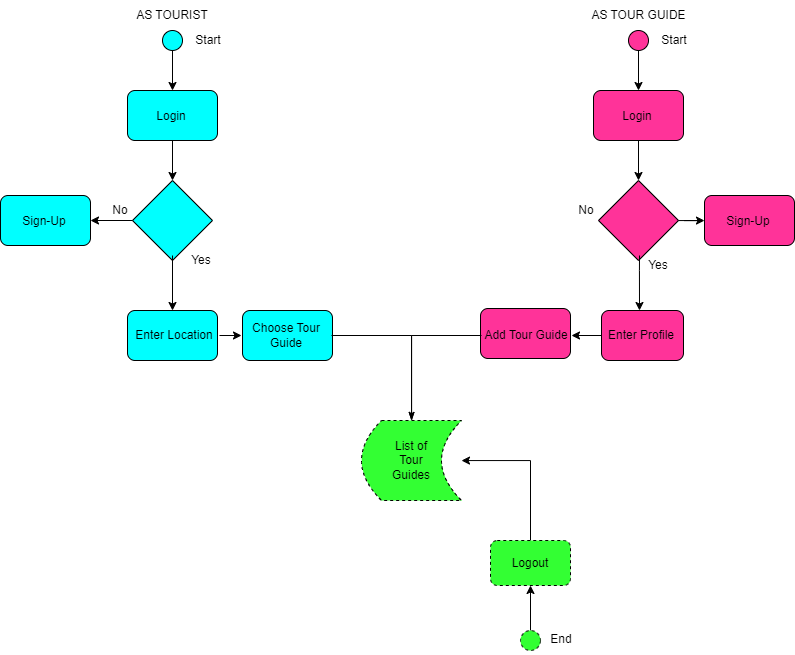

The diagram above was exported from draw.io. Its source (the exported page's mxGraphModel, read from the mxfile embedded in the PNG):
<mxGraphModel dx="1021" dy="529" grid="1" gridSize="10" guides="1" tooltips="1" connect="1" arrows="1" fold="1" page="1" pageScale="1" pageWidth="850" pageHeight="1100" math="0" shadow="0">
  <root>
    <mxCell id="0" />
    <mxCell id="1" parent="0" />
    <mxCell id="OocgKQIkXq6TWfqicuwQ-6" value="" style="edgeStyle=orthogonalEdgeStyle;rounded=0;orthogonalLoop=1;jettySize=auto;html=1;" edge="1" parent="1" source="OocgKQIkXq6TWfqicuwQ-1" target="OocgKQIkXq6TWfqicuwQ-3">
      <mxGeometry relative="1" as="geometry" />
    </mxCell>
    <mxCell id="OocgKQIkXq6TWfqicuwQ-1" value="" style="ellipse;whiteSpace=wrap;html=1;aspect=fixed;fillColor=#00FFFF;" vertex="1" parent="1">
      <mxGeometry x="191" y="140" width="20" height="20" as="geometry" />
    </mxCell>
    <mxCell id="OocgKQIkXq6TWfqicuwQ-2" value="AS TOURIST" style="text;html=1;strokeColor=none;fillColor=none;align=center;verticalAlign=middle;whiteSpace=wrap;rounded=0;" vertex="1" parent="1">
      <mxGeometry x="156" y="110" width="90" height="30" as="geometry" />
    </mxCell>
    <mxCell id="OocgKQIkXq6TWfqicuwQ-9" value="" style="edgeStyle=orthogonalEdgeStyle;rounded=0;orthogonalLoop=1;jettySize=auto;html=1;" edge="1" parent="1" source="OocgKQIkXq6TWfqicuwQ-3" target="OocgKQIkXq6TWfqicuwQ-8">
      <mxGeometry relative="1" as="geometry" />
    </mxCell>
    <mxCell id="OocgKQIkXq6TWfqicuwQ-3" value="" style="rounded=1;whiteSpace=wrap;html=1;fillColor=#00FFFF;" vertex="1" parent="1">
      <mxGeometry x="156" y="200" width="90" height="50" as="geometry" />
    </mxCell>
    <mxCell id="OocgKQIkXq6TWfqicuwQ-4" value="Start" style="text;html=1;strokeColor=none;fillColor=none;align=center;verticalAlign=middle;whiteSpace=wrap;rounded=0;" vertex="1" parent="1">
      <mxGeometry x="207" y="135" width="60" height="30" as="geometry" />
    </mxCell>
    <mxCell id="OocgKQIkXq6TWfqicuwQ-7" value="Login" style="text;html=1;strokeColor=none;fillColor=none;align=center;verticalAlign=middle;whiteSpace=wrap;rounded=0;" vertex="1" parent="1">
      <mxGeometry x="170" y="211" width="60" height="30" as="geometry" />
    </mxCell>
    <mxCell id="OocgKQIkXq6TWfqicuwQ-8" value="" style="rhombus;whiteSpace=wrap;html=1;fillColor=#00FFFF;" vertex="1" parent="1">
      <mxGeometry x="161" y="290" width="80" height="80" as="geometry" />
    </mxCell>
    <mxCell id="OocgKQIkXq6TWfqicuwQ-13" value="" style="edgeStyle=orthogonalEdgeStyle;rounded=0;orthogonalLoop=1;jettySize=auto;html=1;strokeColor=default;startArrow=classic;startFill=1;endArrow=none;endFill=0;" edge="1" parent="1" source="OocgKQIkXq6TWfqicuwQ-10" target="OocgKQIkXq6TWfqicuwQ-8">
      <mxGeometry relative="1" as="geometry" />
    </mxCell>
    <mxCell id="OocgKQIkXq6TWfqicuwQ-10" value="" style="rounded=1;whiteSpace=wrap;html=1;fillColor=#00FFFF;" vertex="1" parent="1">
      <mxGeometry x="29" y="305" width="90" height="50" as="geometry" />
    </mxCell>
    <mxCell id="OocgKQIkXq6TWfqicuwQ-11" value="Sign-Up" style="text;html=1;strokeColor=none;fillColor=none;align=center;verticalAlign=middle;whiteSpace=wrap;rounded=0;" vertex="1" parent="1">
      <mxGeometry x="43" y="316" width="60" height="30" as="geometry" />
    </mxCell>
    <mxCell id="OocgKQIkXq6TWfqicuwQ-14" value="No" style="text;html=1;strokeColor=none;fillColor=none;align=center;verticalAlign=middle;whiteSpace=wrap;rounded=0;" vertex="1" parent="1">
      <mxGeometry x="119" y="305" width="60" height="30" as="geometry" />
    </mxCell>
    <mxCell id="RV6kSe6ykewrewTq5TjW-7" value="" style="edgeStyle=orthogonalEdgeStyle;rounded=0;orthogonalLoop=1;jettySize=auto;html=1;strokeColor=default;startArrow=classic;startFill=1;endArrow=none;endFill=0;" edge="1" parent="1" source="OocgKQIkXq6TWfqicuwQ-16">
      <mxGeometry relative="1" as="geometry">
        <mxPoint x="201" y="365" as="targetPoint" />
      </mxGeometry>
    </mxCell>
    <mxCell id="OocgKQIkXq6TWfqicuwQ-16" value="" style="rounded=1;whiteSpace=wrap;html=1;fillColor=#00FFFF;" vertex="1" parent="1">
      <mxGeometry x="156" y="420" width="90" height="50" as="geometry" />
    </mxCell>
    <mxCell id="OocgKQIkXq6TWfqicuwQ-17" value="Enter Location" style="text;html=1;strokeColor=none;fillColor=none;align=center;verticalAlign=middle;whiteSpace=wrap;rounded=0;" vertex="1" parent="1">
      <mxGeometry x="158" y="430" width="90" height="30" as="geometry" />
    </mxCell>
    <mxCell id="OocgKQIkXq6TWfqicuwQ-21" value="" style="rounded=1;whiteSpace=wrap;html=1;fillColor=#00FFFF;" vertex="1" parent="1">
      <mxGeometry x="271" y="420" width="90" height="50" as="geometry" />
    </mxCell>
    <mxCell id="OocgKQIkXq6TWfqicuwQ-50" value="" style="edgeStyle=orthogonalEdgeStyle;rounded=0;orthogonalLoop=1;jettySize=auto;html=1;strokeColor=default;startArrow=none;startFill=0;endArrow=classicThin;endFill=1;" edge="1" parent="1" source="OocgKQIkXq6TWfqicuwQ-22" target="OocgKQIkXq6TWfqicuwQ-48">
      <mxGeometry relative="1" as="geometry" />
    </mxCell>
    <mxCell id="RV6kSe6ykewrewTq5TjW-18" value="" style="edgeStyle=orthogonalEdgeStyle;rounded=0;orthogonalLoop=1;jettySize=auto;html=1;strokeColor=default;startArrow=classic;startFill=1;endArrow=none;endFill=0;" edge="1" parent="1" source="OocgKQIkXq6TWfqicuwQ-22" target="OocgKQIkXq6TWfqicuwQ-17">
      <mxGeometry relative="1" as="geometry" />
    </mxCell>
    <mxCell id="OocgKQIkXq6TWfqicuwQ-22" value="Choose Tour Guide" style="text;html=1;strokeColor=none;fillColor=none;align=center;verticalAlign=middle;whiteSpace=wrap;rounded=0;" vertex="1" parent="1">
      <mxGeometry x="270" y="430" width="90" height="30" as="geometry" />
    </mxCell>
    <mxCell id="OocgKQIkXq6TWfqicuwQ-26" value="" style="edgeStyle=orthogonalEdgeStyle;rounded=0;orthogonalLoop=1;jettySize=auto;html=1;" edge="1" parent="1" source="OocgKQIkXq6TWfqicuwQ-27" target="OocgKQIkXq6TWfqicuwQ-30">
      <mxGeometry relative="1" as="geometry" />
    </mxCell>
    <mxCell id="OocgKQIkXq6TWfqicuwQ-27" value="" style="ellipse;whiteSpace=wrap;html=1;aspect=fixed;fillColor=#FF3399;" vertex="1" parent="1">
      <mxGeometry x="657" y="140" width="20" height="20" as="geometry" />
    </mxCell>
    <mxCell id="OocgKQIkXq6TWfqicuwQ-28" value="AS TOUR GUIDE" style="text;html=1;strokeColor=none;fillColor=none;align=center;verticalAlign=middle;whiteSpace=wrap;rounded=0;" vertex="1" parent="1">
      <mxGeometry x="609" y="110" width="117" height="30" as="geometry" />
    </mxCell>
    <mxCell id="OocgKQIkXq6TWfqicuwQ-29" value="" style="edgeStyle=orthogonalEdgeStyle;rounded=0;orthogonalLoop=1;jettySize=auto;html=1;" edge="1" parent="1" source="OocgKQIkXq6TWfqicuwQ-30" target="OocgKQIkXq6TWfqicuwQ-34">
      <mxGeometry relative="1" as="geometry" />
    </mxCell>
    <mxCell id="OocgKQIkXq6TWfqicuwQ-30" value="" style="rounded=1;whiteSpace=wrap;html=1;fillColor=#FF3399;" vertex="1" parent="1">
      <mxGeometry x="622" y="200" width="90" height="50" as="geometry" />
    </mxCell>
    <mxCell id="OocgKQIkXq6TWfqicuwQ-31" value="Start" style="text;html=1;strokeColor=none;fillColor=none;align=center;verticalAlign=middle;whiteSpace=wrap;rounded=0;" vertex="1" parent="1">
      <mxGeometry x="673" y="135" width="60" height="30" as="geometry" />
    </mxCell>
    <mxCell id="OocgKQIkXq6TWfqicuwQ-32" value="Login" style="text;html=1;strokeColor=none;fillColor=none;align=center;verticalAlign=middle;whiteSpace=wrap;rounded=0;" vertex="1" parent="1">
      <mxGeometry x="636" y="211" width="60" height="30" as="geometry" />
    </mxCell>
    <mxCell id="OocgKQIkXq6TWfqicuwQ-34" value="" style="rhombus;whiteSpace=wrap;html=1;fillColor=#FF3399;" vertex="1" parent="1">
      <mxGeometry x="627" y="290" width="80" height="80" as="geometry" />
    </mxCell>
    <mxCell id="OocgKQIkXq6TWfqicuwQ-35" value="" style="edgeStyle=orthogonalEdgeStyle;rounded=0;orthogonalLoop=1;jettySize=auto;html=1;strokeColor=default;startArrow=classic;startFill=1;endArrow=none;endFill=0;" edge="1" parent="1" source="OocgKQIkXq6TWfqicuwQ-36" target="OocgKQIkXq6TWfqicuwQ-34">
      <mxGeometry relative="1" as="geometry" />
    </mxCell>
    <mxCell id="OocgKQIkXq6TWfqicuwQ-36" value="" style="rounded=1;whiteSpace=wrap;html=1;fillColor=#FF3399;" vertex="1" parent="1">
      <mxGeometry x="733" y="305" width="90" height="50" as="geometry" />
    </mxCell>
    <mxCell id="OocgKQIkXq6TWfqicuwQ-37" value="Sign-Up" style="text;html=1;strokeColor=none;fillColor=none;align=center;verticalAlign=middle;whiteSpace=wrap;rounded=0;" vertex="1" parent="1">
      <mxGeometry x="747" y="316" width="60" height="30" as="geometry" />
    </mxCell>
    <mxCell id="OocgKQIkXq6TWfqicuwQ-38" value="No" style="text;html=1;strokeColor=none;fillColor=none;align=center;verticalAlign=middle;whiteSpace=wrap;rounded=0;" vertex="1" parent="1">
      <mxGeometry x="585" y="305" width="60" height="30" as="geometry" />
    </mxCell>
    <mxCell id="OocgKQIkXq6TWfqicuwQ-40" value="" style="rounded=1;whiteSpace=wrap;html=1;fillColor=#FF3399;" vertex="1" parent="1">
      <mxGeometry x="630" y="420" width="82" height="50" as="geometry" />
    </mxCell>
    <mxCell id="OocgKQIkXq6TWfqicuwQ-41" value="Enter Profile" style="text;html=1;strokeColor=none;fillColor=none;align=center;verticalAlign=middle;whiteSpace=wrap;rounded=0;" vertex="1" parent="1">
      <mxGeometry x="630" y="430" width="80" height="30" as="geometry" />
    </mxCell>
    <mxCell id="OocgKQIkXq6TWfqicuwQ-42" value="Yes" style="text;html=1;strokeColor=none;fillColor=none;align=center;verticalAlign=middle;whiteSpace=wrap;rounded=0;" vertex="1" parent="1">
      <mxGeometry x="657" y="360" width="60" height="30" as="geometry" />
    </mxCell>
    <mxCell id="OocgKQIkXq6TWfqicuwQ-43" value="" style="rounded=1;whiteSpace=wrap;html=1;fillColor=#FF3399;" vertex="1" parent="1">
      <mxGeometry x="509" y="418" width="90" height="50" as="geometry" />
    </mxCell>
    <mxCell id="OocgKQIkXq6TWfqicuwQ-51" value="" style="edgeStyle=orthogonalEdgeStyle;rounded=0;orthogonalLoop=1;jettySize=auto;html=1;strokeColor=default;startArrow=none;startFill=0;endArrow=classicThin;endFill=1;" edge="1" parent="1" source="OocgKQIkXq6TWfqicuwQ-44" target="OocgKQIkXq6TWfqicuwQ-48">
      <mxGeometry relative="1" as="geometry" />
    </mxCell>
    <mxCell id="RV6kSe6ykewrewTq5TjW-5" value="" style="edgeStyle=orthogonalEdgeStyle;rounded=0;orthogonalLoop=1;jettySize=auto;html=1;strokeColor=default;startArrow=classic;startFill=1;endArrow=none;endFill=0;" edge="1" parent="1" source="OocgKQIkXq6TWfqicuwQ-44" target="OocgKQIkXq6TWfqicuwQ-41">
      <mxGeometry relative="1" as="geometry" />
    </mxCell>
    <mxCell id="OocgKQIkXq6TWfqicuwQ-44" value="Add Tour Guide" style="text;html=1;strokeColor=none;fillColor=none;align=center;verticalAlign=middle;whiteSpace=wrap;rounded=0;" vertex="1" parent="1">
      <mxGeometry x="510" y="430" width="90" height="30" as="geometry" />
    </mxCell>
    <mxCell id="RV6kSe6ykewrewTq5TjW-20" value="" style="edgeStyle=orthogonalEdgeStyle;rounded=0;orthogonalLoop=1;jettySize=auto;html=1;strokeColor=default;startArrow=classic;startFill=1;endArrow=none;endFill=0;" edge="1" parent="1" source="OocgKQIkXq6TWfqicuwQ-48" target="RV6kSe6ykewrewTq5TjW-19">
      <mxGeometry relative="1" as="geometry" />
    </mxCell>
    <mxCell id="OocgKQIkXq6TWfqicuwQ-48" value="List of &lt;br&gt;Tour&lt;br&gt;Guides" style="shape=dataStorage;whiteSpace=wrap;html=1;fixedSize=1;dashed=1;fillStyle=auto;fillColor=#33FF33;" vertex="1" parent="1">
      <mxGeometry x="390" y="530" width="100" height="80" as="geometry" />
    </mxCell>
    <mxCell id="RV6kSe6ykewrewTq5TjW-8" value="Yes" style="text;html=1;strokeColor=none;fillColor=none;align=center;verticalAlign=middle;whiteSpace=wrap;rounded=0;" vertex="1" parent="1">
      <mxGeometry x="200" y="355" width="60" height="30" as="geometry" />
    </mxCell>
    <mxCell id="RV6kSe6ykewrewTq5TjW-9" value="" style="edgeStyle=orthogonalEdgeStyle;rounded=0;orthogonalLoop=1;jettySize=auto;html=1;strokeColor=default;startArrow=classic;startFill=1;endArrow=none;endFill=0;" edge="1" parent="1">
      <mxGeometry relative="1" as="geometry">
        <mxPoint x="668" y="420" as="sourcePoint" />
        <mxPoint x="668" y="365" as="targetPoint" />
        <Array as="points">
          <mxPoint x="668" y="380" />
          <mxPoint x="668" y="380" />
        </Array>
      </mxGeometry>
    </mxCell>
    <mxCell id="RV6kSe6ykewrewTq5TjW-22" value="" style="edgeStyle=orthogonalEdgeStyle;rounded=0;orthogonalLoop=1;jettySize=auto;html=1;strokeColor=default;startArrow=classic;startFill=1;endArrow=none;endFill=0;" edge="1" parent="1" source="RV6kSe6ykewrewTq5TjW-19" target="RV6kSe6ykewrewTq5TjW-21">
      <mxGeometry relative="1" as="geometry" />
    </mxCell>
    <mxCell id="RV6kSe6ykewrewTq5TjW-19" value="Logout" style="rounded=1;whiteSpace=wrap;html=1;fillColor=#33FF33;dashed=1;fillStyle=auto;" vertex="1" parent="1">
      <mxGeometry x="519" y="650" width="80" height="45" as="geometry" />
    </mxCell>
    <mxCell id="RV6kSe6ykewrewTq5TjW-21" value="" style="ellipse;whiteSpace=wrap;html=1;fillColor=#33FF33;rounded=1;dashed=1;fillStyle=auto;" vertex="1" parent="1">
      <mxGeometry x="549" y="740" width="20" height="20" as="geometry" />
    </mxCell>
    <mxCell id="RV6kSe6ykewrewTq5TjW-23" value="End" style="text;html=1;strokeColor=none;fillColor=none;align=center;verticalAlign=middle;whiteSpace=wrap;rounded=0;dashed=1;fillStyle=auto;" vertex="1" parent="1">
      <mxGeometry x="560" y="734" width="60" height="30" as="geometry" />
    </mxCell>
  </root>
</mxGraphModel>